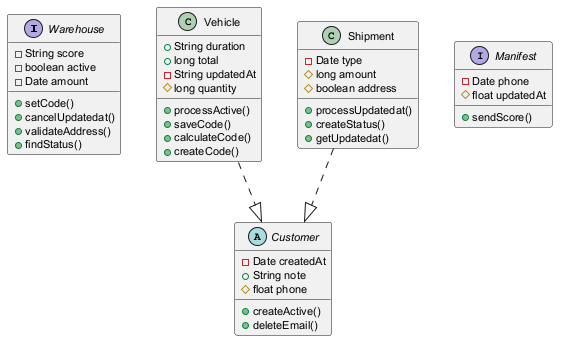

The diagram above was rendered by PlantUML. Its source (embedded in the PNG):
@startuml
skinparam defaultFontSize 11
interface Warehouse {
  -String score
  -boolean active
  -Date amount
  +setCode()
  +cancelUpdatedat()
  +validateAddress()
  +findStatus()
}
class Vehicle {
  +String duration
  +long total
  -String updatedAt
  #long quantity
  +processActive()
  +saveCode()
  +calculateCode()
  +createCode()
}
interface Manifest {
  -Date phone
  #float updatedAt
  +sendScore()
}
abstract class Customer {
  -Date createdAt
  +String note
  #float phone
  +createActive()
  +deleteEmail()
}
class Shipment {
  -Date type
  #long amount
  #boolean address
  +processUpdatedat()
  +createStatus()
  +getUpdatedat()
}
Vehicle ..|> Customer
Shipment ..|> Customer
@enduml